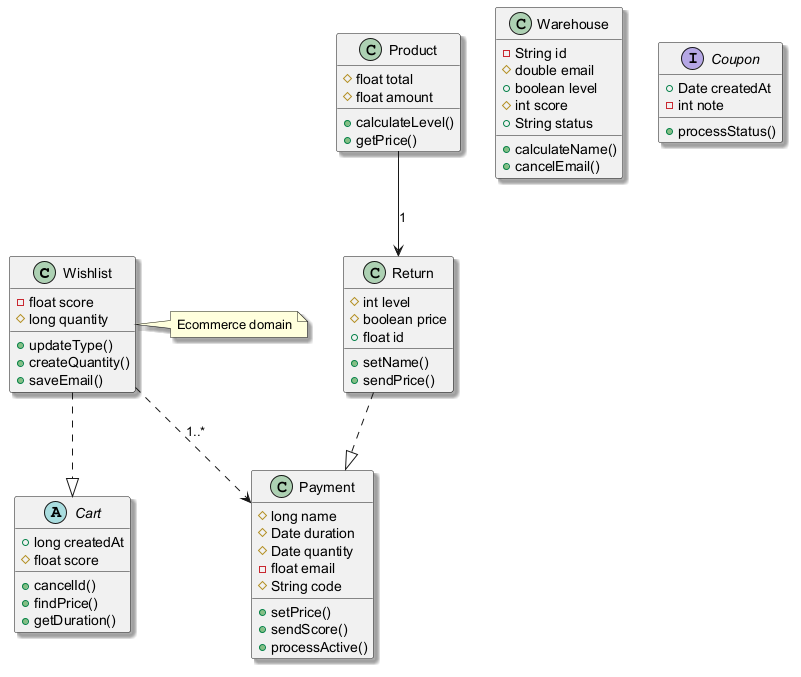

The diagram above was rendered by PlantUML. Its source (embedded in the PNG):
@startuml
skinparam shadowing true
class Wishlist {
  -float score
  #long quantity
  +updateType()
  +createQuantity()
  +saveEmail()
}
class Payment {
  #long name
  #Date duration
  #Date quantity
  -float email
  #String code
  +setPrice()
  +sendScore()
  +processActive()
}
class Warehouse {
  -String id
  #double email
  +boolean level
  #int score
  +String status
  +calculateName()
  +cancelEmail()
}
class Return {
  #int level
  #boolean price
  +float id
  +setName()
  +sendPrice()
}
class Product {
  #float total
  #float amount
  +calculateLevel()
  +getPrice()
}
abstract class Cart {
  +long createdAt
  #float score
  +cancelId()
  +findPrice()
  +getDuration()
}
interface Coupon {
  +Date createdAt
  -int note
  +processStatus()
}
Product --> Return : "1"
Wishlist ..|> Cart
Return ..|> Payment
Wishlist ..> Payment : "1..*"
note right of Wishlist : Ecommerce domain
@enduml